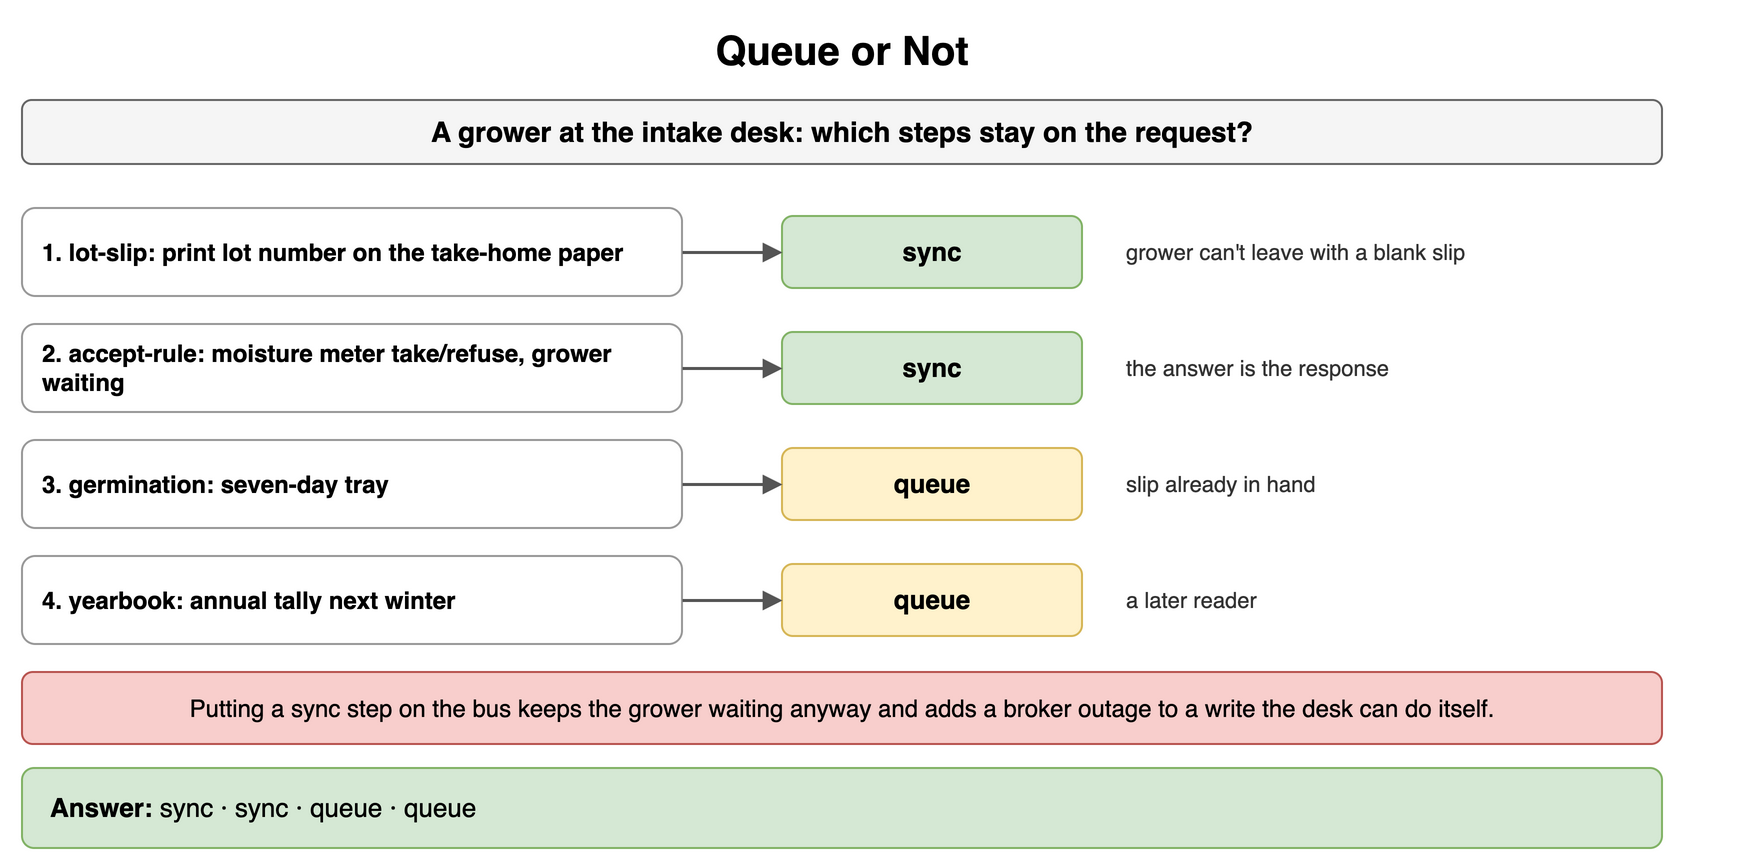

The diagram above was exported from draw.io. Its source (the exported page's mxGraphModel, read from the mxfile embedded in the PNG):
<mxGraphModel dx="900" dy="438" grid="1" gridSize="10" guides="1" tooltips="1" connect="1" arrows="1" fold="1" page="1" pageScale="1" pageWidth="900" pageHeight="438" math="0" shadow="0">
  <root>
    <mxCell id="0" />
    <mxCell id="1" parent="0" />
    <mxCell id="a1" value="Queue or Not" style="text;html=1;align=center;verticalAlign=middle;whiteSpace=wrap;fontSize=20;fontStyle=1;" vertex="1" parent="1">
      <mxGeometry x="40" y="10" width="820" height="30" as="geometry" />
    </mxCell>
    <mxCell id="a2" value="A grower at the intake desk: which steps stay on the request?" style="rounded=1;whiteSpace=wrap;html=1;fillColor=#f5f5f5;strokeColor=#666666;fontStyle=1;fontSize=14;" vertex="1" parent="1">
      <mxGeometry x="40" y="50" width="820" height="32" as="geometry" />
    </mxCell>
    <mxCell id="a3" value="1. lot-slip: print lot number on the take-home paper" style="rounded=1;whiteSpace=wrap;html=1;fillColor=#ffffff;strokeColor=#999999;fontSize=12;align=left;fontStyle=1;spacingLeft=8;" vertex="1" parent="1">
      <mxGeometry x="40" y="104" width="330" height="44" as="geometry" />
    </mxCell>
    <mxCell id="a4" value="sync" style="rounded=1;whiteSpace=wrap;html=1;fillColor=#d5e8d4;strokeColor=#82b366;fontSize=13;align=center;fontStyle=1;" vertex="1" parent="1">
      <mxGeometry x="420" y="108" width="150" height="36" as="geometry" />
    </mxCell>
    <mxCell id="a5" value="" style="endArrow=block;endSize=6;html=1;strokeWidth=1.5;strokeColor=#555555;fontSize=11;labelBackgroundColor=#ffffff;" edge="1" parent="1" source="a3" target="a4">
      <mxGeometry relative="1" as="geometry" />
    </mxCell>
    <mxCell id="a6" value="grower can't leave with a blank slip" style="text;html=1;whiteSpace=wrap;fontSize=11;align=left;verticalAlign=middle;fontSize=11;fontColor=#333333;" vertex="1" parent="1">
      <mxGeometry x="590" y="104" width="310" height="44" as="geometry" />
    </mxCell>
    <mxCell id="a7" value="2. accept-rule: moisture meter take/refuse, grower waiting" style="rounded=1;whiteSpace=wrap;html=1;fillColor=#ffffff;strokeColor=#999999;fontSize=12;align=left;fontStyle=1;spacingLeft=8;" vertex="1" parent="1">
      <mxGeometry x="40" y="162" width="330" height="44" as="geometry" />
    </mxCell>
    <mxCell id="a8" value="sync" style="rounded=1;whiteSpace=wrap;html=1;fillColor=#d5e8d4;strokeColor=#82b366;fontSize=13;align=center;fontStyle=1;" vertex="1" parent="1">
      <mxGeometry x="420" y="166" width="150" height="36" as="geometry" />
    </mxCell>
    <mxCell id="a9" value="" style="endArrow=block;endSize=6;html=1;strokeWidth=1.5;strokeColor=#555555;fontSize=11;labelBackgroundColor=#ffffff;" edge="1" parent="1" source="a7" target="a8">
      <mxGeometry relative="1" as="geometry" />
    </mxCell>
    <mxCell id="a10" value="the answer is the response" style="text;html=1;whiteSpace=wrap;fontSize=11;align=left;verticalAlign=middle;fontSize=11;fontColor=#333333;" vertex="1" parent="1">
      <mxGeometry x="590" y="162" width="310" height="44" as="geometry" />
    </mxCell>
    <mxCell id="a11" value="3. germination: seven-day tray" style="rounded=1;whiteSpace=wrap;html=1;fillColor=#ffffff;strokeColor=#999999;fontSize=12;align=left;fontStyle=1;spacingLeft=8;" vertex="1" parent="1">
      <mxGeometry x="40" y="220" width="330" height="44" as="geometry" />
    </mxCell>
    <mxCell id="a12" value="queue" style="rounded=1;whiteSpace=wrap;html=1;fillColor=#fff2cc;strokeColor=#d6b656;fontSize=13;align=center;fontStyle=1;" vertex="1" parent="1">
      <mxGeometry x="420" y="224" width="150" height="36" as="geometry" />
    </mxCell>
    <mxCell id="a13" value="" style="endArrow=block;endSize=6;html=1;strokeWidth=1.5;strokeColor=#555555;fontSize=11;labelBackgroundColor=#ffffff;" edge="1" parent="1" source="a11" target="a12">
      <mxGeometry relative="1" as="geometry" />
    </mxCell>
    <mxCell id="a14" value="slip already in hand" style="text;html=1;whiteSpace=wrap;fontSize=11;align=left;verticalAlign=middle;fontSize=11;fontColor=#333333;" vertex="1" parent="1">
      <mxGeometry x="590" y="220" width="310" height="44" as="geometry" />
    </mxCell>
    <mxCell id="a15" value="4. yearbook: annual tally next winter" style="rounded=1;whiteSpace=wrap;html=1;fillColor=#ffffff;strokeColor=#999999;fontSize=12;align=left;fontStyle=1;spacingLeft=8;" vertex="1" parent="1">
      <mxGeometry x="40" y="278" width="330" height="44" as="geometry" />
    </mxCell>
    <mxCell id="a16" value="queue" style="rounded=1;whiteSpace=wrap;html=1;fillColor=#fff2cc;strokeColor=#d6b656;fontSize=13;align=center;fontStyle=1;" vertex="1" parent="1">
      <mxGeometry x="420" y="282" width="150" height="36" as="geometry" />
    </mxCell>
    <mxCell id="a17" value="" style="endArrow=block;endSize=6;html=1;strokeWidth=1.5;strokeColor=#555555;fontSize=11;labelBackgroundColor=#ffffff;" edge="1" parent="1" source="a15" target="a16">
      <mxGeometry relative="1" as="geometry" />
    </mxCell>
    <mxCell id="a18" value="a later reader" style="text;html=1;whiteSpace=wrap;fontSize=11;align=left;verticalAlign=middle;fontSize=11;fontColor=#333333;" vertex="1" parent="1">
      <mxGeometry x="590" y="278" width="310" height="44" as="geometry" />
    </mxCell>
    <mxCell id="a19" value="Putting a sync step on the bus keeps the grower waiting anyway and adds a broker outage to a write the desk can do itself." style="rounded=1;whiteSpace=wrap;html=1;fillColor=#f8cecc;strokeColor=#b85450;fontSize=12;align=center;" vertex="1" parent="1">
      <mxGeometry x="40" y="336" width="820" height="36" as="geometry" />
    </mxCell>
    <mxCell id="a20" value="&lt;b&gt;Answer:&lt;/b&gt; sync · sync · queue · queue" style="rounded=1;whiteSpace=wrap;html=1;fillColor=#d5e8d4;strokeColor=#82b366;fontSize=13;align=left;spacingLeft=12;" vertex="1" parent="1">
      <mxGeometry x="40" y="384" width="820" height="40" as="geometry" />
    </mxCell>
  </root>
</mxGraphModel>